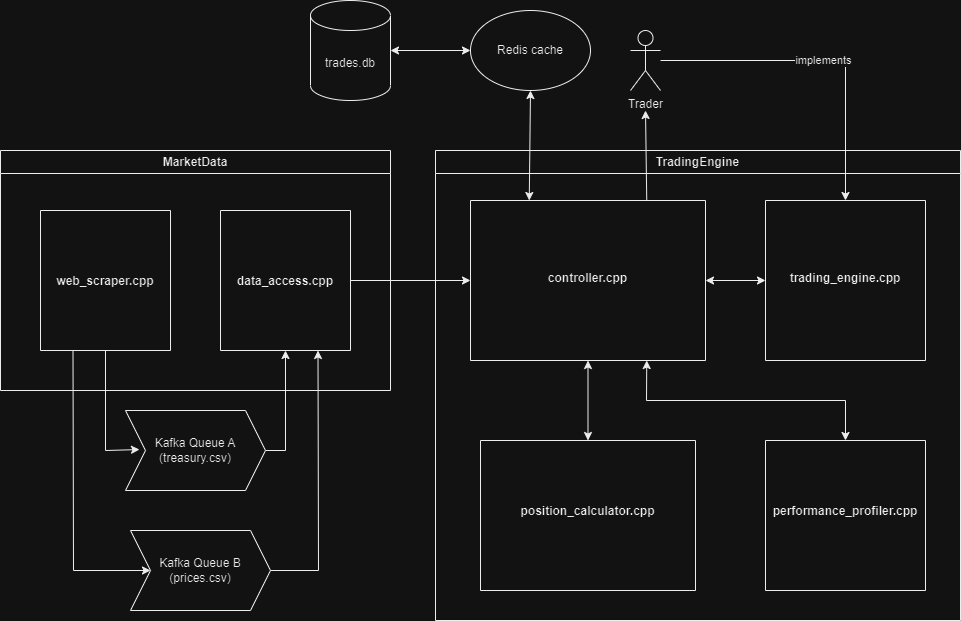

The diagram above was exported from draw.io. Its source (the exported page's mxGraphModel, read from the mxfile embedded in the PNG):
<mxGraphModel dx="1434" dy="796" grid="1" gridSize="10" guides="1" tooltips="1" connect="1" arrows="1" fold="1" page="1" pageScale="1" pageWidth="850" pageHeight="1100" math="0" shadow="0">
  <root>
    <mxCell id="0" />
    <mxCell id="1" parent="0" />
    <mxCell id="VyKBuyyWBRmMPZ-tObt2-19" value="TradingEngine" style="swimlane;whiteSpace=wrap;html=1;" parent="1" vertex="1">
      <mxGeometry x="575" y="310" width="525" height="470" as="geometry" />
    </mxCell>
    <mxCell id="VyKBuyyWBRmMPZ-tObt2-25" value="&#10;&#10;&#10;&#10;&#10;&#10;&#10;&#10;&#10;&#10;&#10;trading_engine.cpp" style="swimlane;startSize=0;" parent="VyKBuyyWBRmMPZ-tObt2-19" vertex="1">
      <mxGeometry x="330" y="50" width="160" height="160" as="geometry" />
    </mxCell>
    <mxCell id="VyKBuyyWBRmMPZ-tObt2-27" value="" style="endArrow=classic;startArrow=classic;html=1;rounded=0;exitX=1;exitY=0.5;exitDx=0;exitDy=0;entryX=0;entryY=0.5;entryDx=0;entryDy=0;" parent="VyKBuyyWBRmMPZ-tObt2-19" source="iAPHfo29xE1B9HFlTSSh-2" target="VyKBuyyWBRmMPZ-tObt2-25" edge="1">
      <mxGeometry width="50" height="50" relative="1" as="geometry">
        <mxPoint x="270" y="130" as="sourcePoint" />
        <mxPoint x="-160" y="240" as="targetPoint" />
      </mxGeometry>
    </mxCell>
    <mxCell id="iAPHfo29xE1B9HFlTSSh-2" value="&#10;&#10;&#10;&#10;&#10;&#10;&#10;&#10;&#10;&#10;&#10;controller.cpp" style="swimlane;startSize=0;" vertex="1" parent="VyKBuyyWBRmMPZ-tObt2-19">
      <mxGeometry x="35" y="50" width="235" height="160" as="geometry" />
    </mxCell>
    <mxCell id="VyKBuyyWBRmMPZ-tObt2-34" value="&#10;&#10;&#10;&#10;&#10;&#10;&#10;&#10;&#10;&#10;performance_profiler.cpp" style="swimlane;startSize=0;" parent="VyKBuyyWBRmMPZ-tObt2-19" vertex="1">
      <mxGeometry x="330" y="290" width="160" height="150" as="geometry" />
    </mxCell>
    <mxCell id="M0yB6D5X_QGG2LjxkPj1-1" value="" style="endArrow=classic;startArrow=classic;html=1;rounded=0;entryX=0.5;entryY=0;entryDx=0;entryDy=0;exitX=0.75;exitY=1;exitDx=0;exitDy=0;" parent="VyKBuyyWBRmMPZ-tObt2-19" source="iAPHfo29xE1B9HFlTSSh-2" target="VyKBuyyWBRmMPZ-tObt2-34" edge="1">
      <mxGeometry width="50" height="50" relative="1" as="geometry">
        <mxPoint x="215" y="220" as="sourcePoint" />
        <mxPoint x="205" y="260" as="targetPoint" />
        <Array as="points">
          <mxPoint x="211" y="250" />
          <mxPoint x="410" y="250" />
        </Array>
      </mxGeometry>
    </mxCell>
    <mxCell id="iAPHfo29xE1B9HFlTSSh-20" value="&#10;&#10;&#10;&#10;&#10;&#10;&#10;&#10;&#10;&#10;position_calculator.cpp" style="swimlane;startSize=0;" vertex="1" parent="VyKBuyyWBRmMPZ-tObt2-19">
      <mxGeometry x="45" y="290" width="215" height="150" as="geometry" />
    </mxCell>
    <mxCell id="VyKBuyyWBRmMPZ-tObt2-36" value="" style="endArrow=classic;startArrow=classic;html=1;rounded=0;entryX=0.5;entryY=1;entryDx=0;entryDy=0;exitX=0.5;exitY=0;exitDx=0;exitDy=0;" parent="VyKBuyyWBRmMPZ-tObt2-19" source="iAPHfo29xE1B9HFlTSSh-20" target="iAPHfo29xE1B9HFlTSSh-2" edge="1">
      <mxGeometry width="50" height="50" relative="1" as="geometry">
        <mxPoint x="95" y="270" as="sourcePoint" />
        <mxPoint x="115" y="230" as="targetPoint" />
      </mxGeometry>
    </mxCell>
    <mxCell id="VyKBuyyWBRmMPZ-tObt2-20" value="MarketData" style="swimlane;whiteSpace=wrap;html=1;" parent="1" vertex="1">
      <mxGeometry x="140" y="310" width="390" height="240" as="geometry" />
    </mxCell>
    <mxCell id="VyKBuyyWBRmMPZ-tObt2-22" value="&#10;&#10;&#10;&#10;&#10;&#10;&#10;&#10;&#10;&#10;web_scraper.cpp" style="swimlane;startSize=0;" parent="VyKBuyyWBRmMPZ-tObt2-20" vertex="1">
      <mxGeometry x="40" y="60" width="130" height="140" as="geometry" />
    </mxCell>
    <mxCell id="yubQsmbWFmRafekZ4aJN-21" value="&#10;&#10;&#10;&#10;&#10;&#10;&#10;&#10;&#10;&#10;data_access.cpp" style="swimlane;startSize=0;" parent="VyKBuyyWBRmMPZ-tObt2-20" vertex="1">
      <mxGeometry x="220" y="60" width="130" height="140" as="geometry" />
    </mxCell>
    <mxCell id="VyKBuyyWBRmMPZ-tObt2-24" value="" style="endArrow=classic;html=1;rounded=0;exitX=0.25;exitY=1;exitDx=0;exitDy=0;entryX=0;entryY=0.5;entryDx=0;entryDy=0;" parent="1" source="VyKBuyyWBRmMPZ-tObt2-22" target="iAPHfo29xE1B9HFlTSSh-6" edge="1">
      <mxGeometry width="50" height="50" relative="1" as="geometry">
        <mxPoint x="400" y="610" as="sourcePoint" />
        <mxPoint x="285" y="730" as="targetPoint" />
        <Array as="points">
          <mxPoint x="213" y="730" />
        </Array>
      </mxGeometry>
    </mxCell>
    <mxCell id="VyKBuyyWBRmMPZ-tObt2-31" value="" style="endArrow=classic;startArrow=classic;html=1;rounded=0;exitX=0.25;exitY=0;exitDx=0;exitDy=0;entryX=0.5;entryY=1;entryDx=0;entryDy=0;entryPerimeter=0;" parent="1" source="iAPHfo29xE1B9HFlTSSh-2" target="iAPHfo29xE1B9HFlTSSh-10" edge="1">
      <mxGeometry width="50" height="50" relative="1" as="geometry">
        <mxPoint x="668.75" y="360" as="sourcePoint" />
        <mxPoint x="670" y="250" as="targetPoint" />
      </mxGeometry>
    </mxCell>
    <mxCell id="yubQsmbWFmRafekZ4aJN-4" value="" style="endArrow=classic;html=1;rounded=0;entryX=0.5;entryY=1;entryDx=0;entryDy=0;exitX=0.75;exitY=0;exitDx=0;exitDy=0;" parent="1" source="iAPHfo29xE1B9HFlTSSh-2" edge="1">
      <mxGeometry width="50" height="50" relative="1" as="geometry">
        <mxPoint x="786.25" y="360" as="sourcePoint" />
        <mxPoint x="785" y="270" as="targetPoint" />
      </mxGeometry>
    </mxCell>
    <mxCell id="yubQsmbWFmRafekZ4aJN-5" value="implements" style="endArrow=classic;html=1;rounded=0;entryX=0.5;entryY=0;entryDx=0;entryDy=0;" parent="1" source="iAPHfo29xE1B9HFlTSSh-11" target="VyKBuyyWBRmMPZ-tObt2-25" edge="1">
      <mxGeometry width="50" height="50" relative="1" as="geometry">
        <mxPoint x="830" y="234" as="sourcePoint" />
        <mxPoint x="750" y="480" as="targetPoint" />
        <Array as="points">
          <mxPoint x="985" y="220" />
        </Array>
      </mxGeometry>
    </mxCell>
    <mxCell id="yubQsmbWFmRafekZ4aJN-17" value="" style="endArrow=classic;html=1;rounded=0;exitX=0.5;exitY=1;exitDx=0;exitDy=0;entryX=0.1;entryY=0.488;entryDx=0;entryDy=0;entryPerimeter=0;" parent="1" source="VyKBuyyWBRmMPZ-tObt2-22" target="iAPHfo29xE1B9HFlTSSh-7" edge="1">
      <mxGeometry width="50" height="50" relative="1" as="geometry">
        <mxPoint x="700" y="530" as="sourcePoint" />
        <mxPoint x="285" y="610" as="targetPoint" />
        <Array as="points">
          <mxPoint x="245" y="610" />
        </Array>
      </mxGeometry>
    </mxCell>
    <mxCell id="yubQsmbWFmRafekZ4aJN-22" value="" style="endArrow=classic;html=1;rounded=0;entryX=0.5;entryY=1;entryDx=0;entryDy=0;exitX=1;exitY=0.5;exitDx=0;exitDy=0;" parent="1" source="iAPHfo29xE1B9HFlTSSh-7" target="yubQsmbWFmRafekZ4aJN-21" edge="1">
      <mxGeometry width="50" height="50" relative="1" as="geometry">
        <mxPoint x="430" y="630" as="sourcePoint" />
        <mxPoint x="750" y="480" as="targetPoint" />
        <Array as="points">
          <mxPoint x="425" y="610" />
        </Array>
      </mxGeometry>
    </mxCell>
    <mxCell id="yubQsmbWFmRafekZ4aJN-23" value="" style="endArrow=classic;html=1;rounded=0;exitX=1;exitY=0.5;exitDx=0;exitDy=0;entryX=0.75;entryY=1;entryDx=0;entryDy=0;" parent="1" source="iAPHfo29xE1B9HFlTSSh-6" target="yubQsmbWFmRafekZ4aJN-21" edge="1">
      <mxGeometry width="50" height="50" relative="1" as="geometry">
        <mxPoint x="385" y="730" as="sourcePoint" />
        <mxPoint x="750" y="480" as="targetPoint" />
        <Array as="points">
          <mxPoint x="458" y="730" />
        </Array>
      </mxGeometry>
    </mxCell>
    <mxCell id="yubQsmbWFmRafekZ4aJN-25" value="" style="endArrow=classic;html=1;rounded=0;exitX=1;exitY=0.5;exitDx=0;exitDy=0;entryX=0;entryY=0.5;entryDx=0;entryDy=0;" parent="1" source="yubQsmbWFmRafekZ4aJN-21" target="iAPHfo29xE1B9HFlTSSh-2" edge="1">
      <mxGeometry width="50" height="50" relative="1" as="geometry">
        <mxPoint x="700" y="530" as="sourcePoint" />
        <mxPoint x="610" y="440" as="targetPoint" />
      </mxGeometry>
    </mxCell>
    <mxCell id="iAPHfo29xE1B9HFlTSSh-6" value="Kafka Queue B&lt;br&gt;(prices.csv)" style="shape=step;perimeter=stepPerimeter;whiteSpace=wrap;html=1;fixedSize=1;" vertex="1" parent="1">
      <mxGeometry x="270" y="690" width="140" height="80" as="geometry" />
    </mxCell>
    <mxCell id="iAPHfo29xE1B9HFlTSSh-7" value="Kafka Queue A&lt;br&gt;(treasury.csv)" style="shape=step;perimeter=stepPerimeter;whiteSpace=wrap;html=1;fixedSize=1;" vertex="1" parent="1">
      <mxGeometry x="265" y="570" width="140" height="80" as="geometry" />
    </mxCell>
    <mxCell id="iAPHfo29xE1B9HFlTSSh-10" value="Redis cache" style="ellipse;whiteSpace=wrap;html=1;" vertex="1" parent="1">
      <mxGeometry x="610" y="170" width="120" height="80" as="geometry" />
    </mxCell>
    <mxCell id="iAPHfo29xE1B9HFlTSSh-11" value="Trader" style="shape=umlActor;verticalLabelPosition=bottom;verticalAlign=top;html=1;outlineConnect=0;" vertex="1" parent="1">
      <mxGeometry x="770" y="190" width="30" height="60" as="geometry" />
    </mxCell>
    <mxCell id="iAPHfo29xE1B9HFlTSSh-14" value="trades.db" style="shape=cylinder3;whiteSpace=wrap;html=1;boundedLbl=1;backgroundOutline=1;size=15;" vertex="1" parent="1">
      <mxGeometry x="450" y="160" width="80" height="100" as="geometry" />
    </mxCell>
    <mxCell id="iAPHfo29xE1B9HFlTSSh-16" value="" style="endArrow=classic;startArrow=classic;html=1;rounded=0;entryX=0;entryY=0.5;entryDx=0;entryDy=0;exitX=1;exitY=0.5;exitDx=0;exitDy=0;exitPerimeter=0;" edge="1" parent="1" source="iAPHfo29xE1B9HFlTSSh-14" target="iAPHfo29xE1B9HFlTSSh-10">
      <mxGeometry width="50" height="50" relative="1" as="geometry">
        <mxPoint x="510" y="520" as="sourcePoint" />
        <mxPoint x="560" y="470" as="targetPoint" />
      </mxGeometry>
    </mxCell>
  </root>
</mxGraphModel>